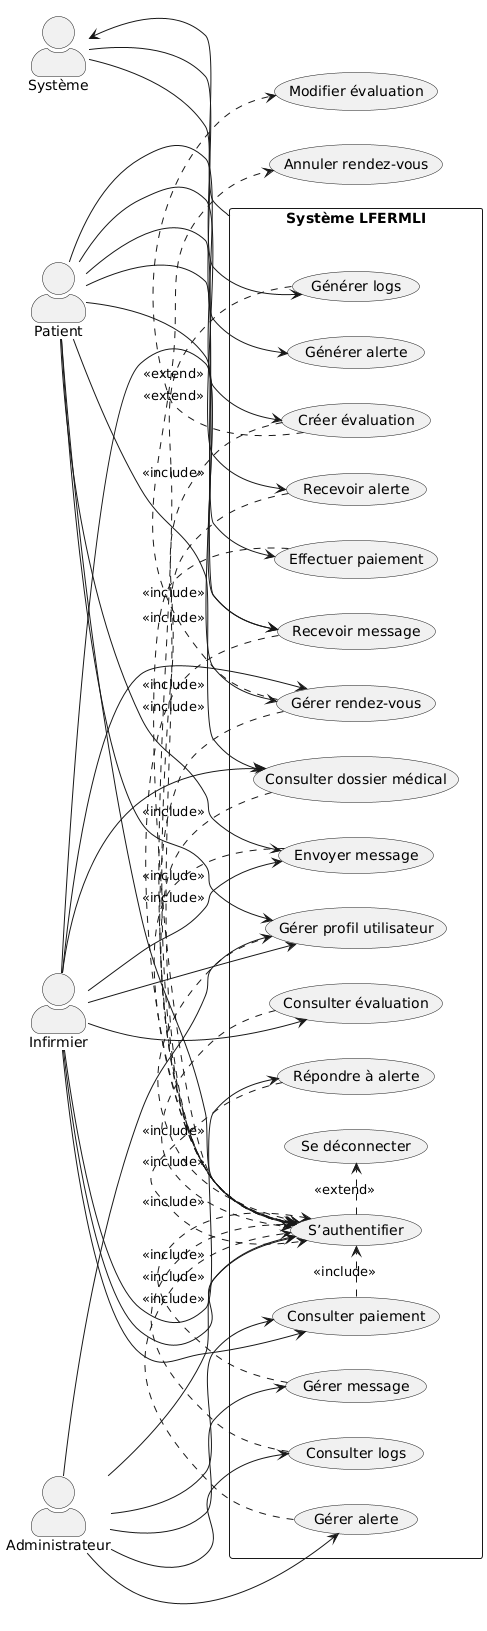

The diagram above was rendered by PlantUML. Its source (embedded in the PNG):
@startuml
' Configuration
top to bottom direction
skinparam monochrome true
skinparam actorStyle awesome
skinparam packageStyle rectangle

' Acteurs à gauche
left to right direction
actor :Patient: as Patient
actor :Infirmier: as Infirmier
actor :Administrateur: as Admin

' Package Système LFERMLI
package "Système LFERMLI" {
  (S’authentifier) .> (Se déconnecter) : <<extend>>
  (Gérer profil utilisateur) .> (S’authentifier) : <<include>>
  (Consulter dossier médical) .> (S’authentifier) : <<include>>
  (Gérer rendez-vous) .> (S’authentifier) : <<include>>
  (Créer évaluation) .> (S’authentifier) : <<include>>
  (Consulter évaluation) .> (S’authentifier) : <<include>>
  (Recevoir alerte) .> (S’authentifier) : <<include>>
  (Répondre à alerte) .> (S’authentifier) : <<include>>
  (Gérer alerte) .> (S’authentifier) : <<include>>
  (Envoyer message) .> (S’authentifier) : <<include>>
  (Recevoir message) .> (S’authentifier) : <<include>>
  (Gérer message) .> (S’authentifier) : <<include>>
  (Effectuer paiement) .> (S’authentifier) : <<include>>
  (Consulter paiement) .> (S’authentifier) : <<include>>
  (Consulter logs) .> (S’authentifier) : <<include>>
  (Générer logs) .> (S’authentifier) : <<include>>
  (Générer alerte)
}

' Acteur Système à droite
actor :Système: as System
[Système LFERMLI] -right-> System

' Relations entre acteurs à gauche et cas d'utilisation
Patient --> (S’authentifier)
Patient --> (Gérer profil utilisateur)
Patient --> (Consulter dossier médical)
Patient --> (Gérer rendez-vous)
Patient --> (Créer évaluation)
Patient --> (Recevoir alerte)
Patient --> (Envoyer message)
Patient --> (Recevoir message)
Patient --> (Effectuer paiement)

Infirmier --> (S’authentifier)
Infirmier --> (Gérer profil utilisateur)
Infirmier --> (Consulter dossier médical)
Infirmier --> (Gérer rendez-vous)
Infirmier --> (Consulter évaluation)
Infirmier --> (Répondre à alerte)
Infirmier --> (Envoyer message)
Infirmier --> (Recevoir message)
Infirmier --> (Consulter paiement)

Admin --> (S’authentifier)
Admin --> (Gérer profil utilisateur)
Admin --> (Gérer alerte)
Admin --> (Gérer message)
Admin --> (Consulter paiement)
Admin --> (Consulter logs)

' Relations entre Système et cas d'utilisation
System --> (Générer alerte)
System --> (Générer logs)

' Extensions
(Gérer rendez-vous) .> (Annuler rendez-vous) : <<extend>>
(Créer évaluation) .> (Modifier évaluation) : <<extend>>
@enduml